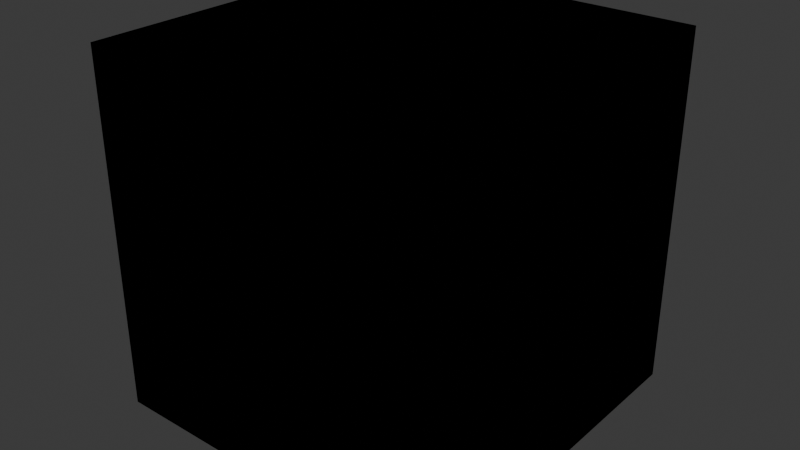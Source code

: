 # Source: Snappie3_3.17.26_01.blend  (saved by Blender 4.3.34; exported with 4.5.12 LTS)
import bpy
from mathutils import Matrix  # noqa: F401  (used for matrix-valued properties, if any)

bpy.ops.wm.read_factory_settings(use_empty=True)
scene = bpy.context.scene
scene.name = 'Scene'

# ---- collections
col_collection = bpy.data.collections.new('Collection'); scene.collection.children.link(col_collection)

# ---- images (referenced by path relative to the original .blend; pixels are not part of the script)
import os
ASSET_DIR = os.environ.get("B2B_ASSET_DIR", "")  # directory of the original .blend (textures are referenced by path, not embedded)
HERE = os.path.dirname(os.path.abspath(__file__))  # packed textures are extracted next to this script under _unpacked/

def load_image(name, relpath, width, height, colorspace="sRGB"):
    """Load a texture the original file referenced (path relative to the .blend, or extracted next to this script)."""
    p = next((c for c in (os.path.join(HERE, relpath), os.path.join(ASSET_DIR, relpath)) if relpath and os.path.exists(c)), "")
    if p:
        img = bpy.data.images.load(p, check_existing=True)
        img.name = name
    else:  # same state as the original file: an image datablock whose file is absent (Cycles renders it pink)
        img = bpy.data.images.new(name, width, height)
        img.source = "FILE"
        img.filepath = "//" + (relpath or name)
    img.colorspace_settings.name = colorspace
    return img
img_forest_exr = load_image('forest.exr', 'forest.exr', 1024, 1024, 'Linear Rec.709')

# ---- materials (node trees are filled in below, after node groups)
mat_material = bpy.data.materials.new('Material')
mat_material.alpha_threshold = 0.0
mat_material.roughness = 0.5
mat_material.line_color = (0.0, 0.0, 0.0, 1.0)

# ---- material node trees
mat_material.use_nodes = True; mat_material.node_tree.nodes.clear()
_N = mat_material.node_tree.nodes; _L = mat_material.node_tree.links
n0 = _N.new('ShaderNodeOutputMaterial'); n0.name = 'Material Output'; n0.location = (300, 300)
n1 = _N.new('ShaderNodeBsdfPrincipled'); n1.name = 'Principled BSDF'; n1.location = (10, 300)
n1.inputs[3].default_value = 1.45
_L.new(n1.outputs[0], n0.inputs[0])
n0.is_active_output = True

# ---- world
world_world = bpy.data.worlds.new('World'); scene.world = world_world
world_world.use_nodes = True; world_world.node_tree.nodes.clear()
_N = world_world.node_tree.nodes; _L = world_world.node_tree.links
n0 = _N.new('ShaderNodeOutputWorld'); n0.name = 'World Output'; n0.location = (351, 268)
n1 = _N.new('ShaderNodeBackground'); n1.name = 'Background'; n1.location = (61, 268)
n1.inputs[0].default_value = (0.05088, 0.05088, 0.05088, 1.0)
n2 = _N.new('ShaderNodeTexEnvironment'); n2.name = 'Environment Texture'; n2.location = (-262, 277)
n2.image = img_forest_exr
n3 = _N.new('ShaderNodeMapping'); n3.name = 'Mapping'; n3.location = (-442, 277)
n4 = _N.new('ShaderNodeTexCoord'); n4.name = 'Texture Coordinate'; n4.location = (-622, 277)
n5 = _N.new('NodeFrame'); n5.name = 'Frame'; n5.location = (-674, 409)
n5.label = 'Node Group for Material Preview Lighting'
n5.width = 696
_L.new(n1.outputs[0], n0.inputs[0])
_L.new(n3.outputs[0], n2.inputs[0])
_L.new(n4.outputs[0], n3.inputs[0])
n0.is_active_output = True
world_world.color = (0.05088, 0.05088, 0.05088)
world_world.sun_shadow_jitter_overblur = 0.0

# ---- meshes
me_cube = bpy.data.meshes.new('Cube')
me_cube.from_pydata([(1.0, 1.0, 1.0), (1.0, 1.0, -1.0), (1.0, -1.0, 1.0), (1.0, -1.0, -1.0), (-1.0, 1.0, 1.0), (-1.0, 1.0, -1.0), (-1.0, -1.0, 1.0), (-1.0, -1.0, -1.0)], [], [(0, 4, 6, 2), (3, 2, 6, 7), (7, 6, 4, 5), (5, 1, 3, 7), (1, 0, 2, 3), (5, 4, 0, 1)])
_uv = me_cube.uv_layers.new(name='UVMap')
_uv.uv.foreach_set('vector', [0.3285, 0.6618, 0.004883, 0.6618, 0.004883, 0.3382, 0.3285, 0.3382, 0.3382, 0.3285, 0.3382, 0.004883, 0.6618, 0.004883, 0.6618, 0.3285, 0.3285, 0.9951, 0.004883, 0.9951, 0.004883, 0.6715, 0.3285, 0.6715, 0.004883, 0.004883, 0.3285, 0.004883, 0.3285, 0.3285, 0.004883, 0.3285, 0.3382, 0.6715, 0.6618, 0.6715, 0.6618, 0.9951, 0.3382, 0.9951, 0.6618, 0.3382, 0.6618, 0.6618, 0.3382, 0.6618, 0.3382, 0.3382])
me_cube.materials.append(mat_material)
me_cube.use_mirror_vertex_groups = False
me_cube.update()
me_cube_001 = bpy.data.meshes.new('Cube.001')
me_cube_001.from_pydata([(1.0, 1.0, 1.0), (1.0, 1.0, -1.0), (1.0, -1.0, 1.0), (1.0, -1.0, -1.0), (-1.0, 1.0, 1.0), (-1.0, 1.0, -1.0), (-1.0, -1.0, 1.0), (-1.0, -1.0, -1.0)], [], [(0, 4, 6, 2), (3, 2, 6, 7), (7, 6, 4, 5), (5, 1, 3, 7), (1, 0, 2, 3), (5, 4, 0, 1)])
_uv = me_cube_001.uv_layers.new(name='UVMap')
_uv.uv.foreach_set('vector', [0.3285, 0.6618, 0.004883, 0.6618, 0.004883, 0.3382, 0.3285, 0.3382, 0.3382, 0.3285, 0.3382, 0.004883, 0.6618, 0.004883, 0.6618, 0.3285, 0.3285, 0.9951, 0.004883, 0.9951, 0.004883, 0.6715, 0.3285, 0.6715, 0.004883, 0.004883, 0.3285, 0.004883, 0.3285, 0.3285, 0.004883, 0.3285, 0.3382, 0.6715, 0.6618, 0.6715, 0.6618, 0.9951, 0.3382, 0.9951, 0.6618, 0.3382, 0.6618, 0.6618, 0.3382, 0.6618, 0.3382, 0.3382])
me_cube_001.materials.append(mat_material)
me_cube_001.use_mirror_vertex_groups = False
me_cube_001.update()

# ---- objects
ob_cube = bpy.data.objects.new('Cube', me_cube)
ob_cube_001 = bpy.data.objects.new('Cube.001', me_cube_001)

# ---- transforms, parenting, visibility, modifiers, constraints
ob_cube.location = (0.0, 0.0, 0.0)
ob_cube.scale = (2.809, 2.809, 2.809)
ob_cube.lock_rotations_4d = False
ob_cube.empty_display_type = 'ARROWS'
ob_cube.lineart.crease_threshold = 0.0
ob_cube_001.location = (0.0, 0.0, 0.0)
ob_cube_001.scale = (2.809, 2.809, 2.809)
ob_cube_001.lock_rotations_4d = False
ob_cube_001.empty_display_type = 'ARROWS'
ob_cube_001.lineart.crease_threshold = 0.0

# ---- collection membership
col_collection.objects.link(ob_cube)
col_collection.objects.link(ob_cube_001)

# ---- scene / render settings (as saved in the file)
scene.frame_start = 1; scene.frame_end = 250; scene.frame_set(66)
scene.render.engine = 'BLENDER_EEVEE_NEXT'
bpy.context.view_layer.update()

# ---- added for rendering (the .blend has no active camera and no usable light): camera, sun
cam_auto = bpy.data.cameras.new('AutoCamera')
cam_auto.lens = 50.0
cam_auto.sensor_width = 36.0
cam_auto.clip_end = 1000.0
ob_auto_camera = bpy.data.objects.new('AutoCamera', cam_auto)
scene.collection.objects.link(ob_auto_camera)
ob_auto_camera.location = (9.00359, -10.8043, 7.20287)
ob_auto_camera.rotation_euler = (1.09748, -7.21219e-08, 0.694738)
scene.camera = ob_auto_camera
light_auto_sun = bpy.data.lights.new('AutoSun', 'SUN')
light_auto_sun.energy = 3.0
light_auto_sun.angle = 0.0523599
ob_auto_sun = bpy.data.objects.new('AutoSun', light_auto_sun)
scene.collection.objects.link(ob_auto_sun)
ob_auto_sun.rotation_euler = (0.872665, 0.174533, 0.523599)
bpy.context.view_layer.update()
